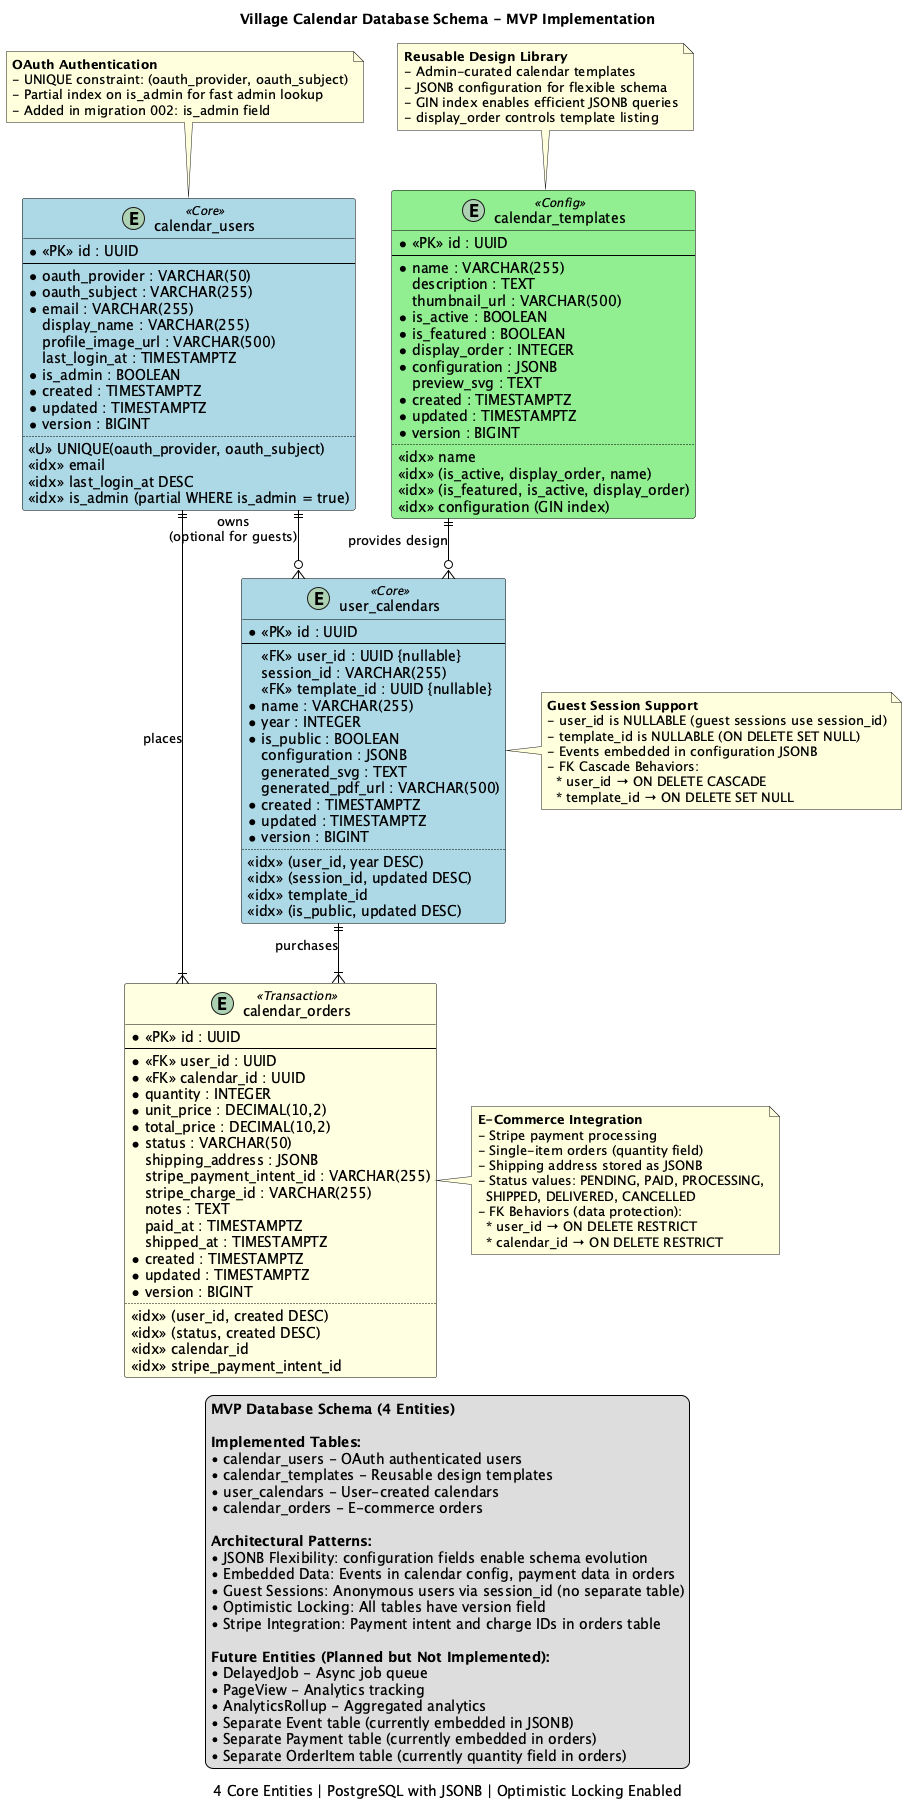

The diagram above was rendered by PlantUML. Its source (embedded in the PNG):
@startuml database_erd

!define Table(name,desc) class name as "desc" << (T,#FFAAAA) >>
!define primary_key(x) <b><<PK>> x</b>
!define foreign_key(x) <u><<FK>> x</u>
!define unique(x) <<U>> x
!define not_null(x) <b>x</b>

' Title and Description
title Village Calendar Database Schema - MVP Implementation
caption 4 Core Entities | PostgreSQL with JSONB | Optimistic Locking Enabled

' Styling
skinparam linetype ortho
skinparam packageStyle rectangle
skinparam class {
    BackgroundColor<<Core>> LightBlue
    BackgroundColor<<Config>> LightGreen
    BackgroundColor<<Transaction>> LightYellow
    BorderColor Black
    ArrowColor Black
}

' ============================================================
' ENTITY DEFINITIONS
' ============================================================

entity "calendar_users" as users <<Core>> {
  * <<PK>> id : UUID
  --
  * oauth_provider : VARCHAR(50)
  * oauth_subject : VARCHAR(255)
  * email : VARCHAR(255)
  display_name : VARCHAR(255)
  profile_image_url : VARCHAR(500)
  last_login_at : TIMESTAMPTZ
  * is_admin : BOOLEAN
  * created : TIMESTAMPTZ
  * updated : TIMESTAMPTZ
  * version : BIGINT
  ..
  <<U>> UNIQUE(oauth_provider, oauth_subject)
  <<idx>> email
  <<idx>> last_login_at DESC
  <<idx>> is_admin (partial WHERE is_admin = true)
}

entity "calendar_templates" as templates <<Config>> {
  * <<PK>> id : UUID
  --
  * name : VARCHAR(255)
  description : TEXT
  thumbnail_url : VARCHAR(500)
  * is_active : BOOLEAN
  * is_featured : BOOLEAN
  * display_order : INTEGER
  * configuration : JSONB
  preview_svg : TEXT
  * created : TIMESTAMPTZ
  * updated : TIMESTAMPTZ
  * version : BIGINT
  ..
  <<idx>> name
  <<idx>> (is_active, display_order, name)
  <<idx>> (is_featured, is_active, display_order)
  <<idx>> configuration (GIN index)
}

entity "user_calendars" as calendars <<Core>> {
  * <<PK>> id : UUID
  --
  <<FK>> user_id : UUID {nullable}
  session_id : VARCHAR(255)
  <<FK>> template_id : UUID {nullable}
  * name : VARCHAR(255)
  * year : INTEGER
  * is_public : BOOLEAN
  configuration : JSONB
  generated_svg : TEXT
  generated_pdf_url : VARCHAR(500)
  * created : TIMESTAMPTZ
  * updated : TIMESTAMPTZ
  * version : BIGINT
  ..
  <<idx>> (user_id, year DESC)
  <<idx>> (session_id, updated DESC)
  <<idx>> template_id
  <<idx>> (is_public, updated DESC)
}

entity "calendar_orders" as orders <<Transaction>> {
  * <<PK>> id : UUID
  --
  * <<FK>> user_id : UUID
  * <<FK>> calendar_id : UUID
  * quantity : INTEGER
  * unit_price : DECIMAL(10,2)
  * total_price : DECIMAL(10,2)
  * status : VARCHAR(50)
  shipping_address : JSONB
  stripe_payment_intent_id : VARCHAR(255)
  stripe_charge_id : VARCHAR(255)
  notes : TEXT
  paid_at : TIMESTAMPTZ
  shipped_at : TIMESTAMPTZ
  * created : TIMESTAMPTZ
  * updated : TIMESTAMPTZ
  * version : BIGINT
  ..
  <<idx>> (user_id, created DESC)
  <<idx>> (status, created DESC)
  <<idx>> calendar_id
  <<idx>> stripe_payment_intent_id
}

' ============================================================
' RELATIONSHIPS
' ============================================================

' CalendarUser → UserCalendar (one-to-many, optional for guest sessions)
users ||--o{ calendars : "owns\n(optional for guests)"

' CalendarTemplate → UserCalendar (one-to-many, optional)
templates ||--o{ calendars : "provides design"

' CalendarUser → CalendarOrder (one-to-many, required)
users ||--|{ orders : "places"

' UserCalendar → CalendarOrder (one-to-many, required)
calendars ||--|{ orders : "purchases"

' ============================================================
' NOTES AND ANNOTATIONS
' ============================================================

note top of users
  **OAuth Authentication**
  - UNIQUE constraint: (oauth_provider, oauth_subject)
  - Partial index on is_admin for fast admin lookup
  - Added in migration 002: is_admin field
end note

note top of templates
  **Reusable Design Library**
  - Admin-curated calendar templates
  - JSONB configuration for flexible schema
  - GIN index enables efficient JSONB queries
  - display_order controls template listing
end note

note right of calendars
  **Guest Session Support**
  - user_id is NULLABLE (guest sessions use session_id)
  - template_id is NULLABLE (ON DELETE SET NULL)
  - Events embedded in configuration JSONB
  - FK Cascade Behaviors:
    * user_id → ON DELETE CASCADE
    * template_id → ON DELETE SET NULL
end note

note right of orders
  **E-Commerce Integration**
  - Stripe payment processing
  - Single-item orders (quantity field)
  - Shipping address stored as JSONB
  - Status values: PENDING, PAID, PROCESSING,
    SHIPPED, DELIVERED, CANCELLED
  - FK Behaviors (data protection):
    * user_id → ON DELETE RESTRICT
    * calendar_id → ON DELETE RESTRICT
end note

legend bottom
  **MVP Database Schema (4 Entities)**

  **Implemented Tables:**
  • calendar_users - OAuth authenticated users
  • calendar_templates - Reusable design templates
  • user_calendars - User-created calendars
  • calendar_orders - E-commerce orders

  **Architectural Patterns:**
  • JSONB Flexibility: configuration fields enable schema evolution
  • Embedded Data: Events in calendar config, payment data in orders
  • Guest Sessions: Anonymous users via session_id (no separate table)
  • Optimistic Locking: All tables have version field
  • Stripe Integration: Payment intent and charge IDs in orders table

  **Future Entities (Planned but Not Implemented):**
  • DelayedJob - Async job queue
  • PageView - Analytics tracking
  • AnalyticsRollup - Aggregated analytics
  • Separate Event table (currently embedded in JSONB)
  • Separate Payment table (currently embedded in orders)
  • Separate OrderItem table (currently quantity field in orders)
endlegend

@enduml